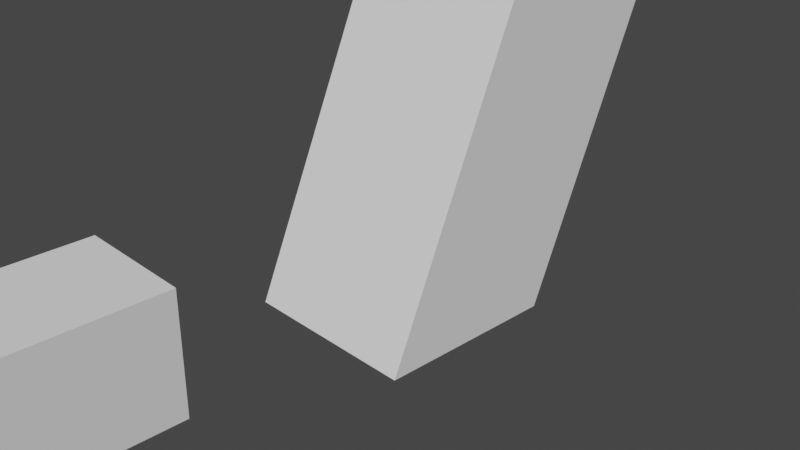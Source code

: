 # Source: k_-huruf.blend  (saved by Blender 3.5.10; exported with 4.5.12 LTS)
import bpy
from mathutils import Matrix  # noqa: F401  (used for matrix-valued properties, if any)

bpy.ops.wm.read_factory_settings(use_empty=True)
scene = bpy.context.scene
scene.name = 'Scene'

# ---- collections
col_collection = bpy.data.collections.new('Collection'); scene.collection.children.link(col_collection)

# ---- materials (node trees are filled in below, after node groups)
mat_material_003 = bpy.data.materials.new('Material.003')
mat_material_003.use_transparent_shadow = False
mat_material_003.specular_intensity = 0.4388
mat_material_004 = bpy.data.materials.new('Material.004')
mat_material_004.use_transparent_shadow = False
mat_material_001 = bpy.data.materials.new('Material.001')
mat_material_001.use_transparent_shadow = False

# ---- material node trees
mat_material_004.use_nodes = True; mat_material_004.node_tree.nodes.clear()
_N = mat_material_004.node_tree.nodes; _L = mat_material_004.node_tree.links
n0 = _N.new('ShaderNodeBsdfPrincipled'); n0.name = 'Principled BSDF'; n0.location = (10, 300)
n0.distribution = 'GGX'
n0.subsurface_method = 'RANDOM_WALK_SKIN'
n0.inputs[3].default_value = 1.45
n0.inputs[27].default_value = (0.0, 0.0, 0.0, 1.0)
n0.inputs[28].default_value = 1.0
n1 = _N.new('ShaderNodeOutputMaterial'); n1.name = 'Material Output'; n1.location = (300, 300)
_L.new(n0.outputs[0], n1.inputs[0])
n1.is_active_output = True

# ---- world
world_world = bpy.data.worlds.new('World'); scene.world = world_world
world_world.use_nodes = True; world_world.node_tree.nodes.clear()
_N = world_world.node_tree.nodes; _L = world_world.node_tree.links
n0 = _N.new('ShaderNodeOutputWorld'); n0.name = 'World Output'; n0.location = (300, 300)
n1 = _N.new('ShaderNodeBackground'); n1.name = 'Background'; n1.location = (10, 300)
n1.inputs[0].default_value = (0.05088, 0.05088, 0.05088, 1.0)
_L.new(n1.outputs[0], n0.inputs[0])
n0.is_active_output = True
world_world.color = (0.05088, 0.05088, 0.05088)
world_world.use_sun_shadow = False
world_world.sun_shadow_jitter_overblur = 0.0

# ---- cameras
cam_camera = bpy.data.cameras.new('Camera')
cam_camera.clip_end = 100.0
cam_camera.ortho_scale = 7.314

# ---- meshes
me_cube = bpy.data.meshes.new('Cube')
me_cube.from_pydata([(1.0, 10.19, 20.15), (1.0, 1.0, -1.0), (1.0, 8.189, 20.15), (1.0, -1.0, -1.0), (-1.0, 10.19, 20.15), (-1.0, 1.0, -1.0), (-1.0, 8.189, 20.15), (-1.0, -1.0, -1.0), (1.0, 9.262, 18.02), (-1.0, 7.262, 18.02), (1.0, 7.262, 18.02), (-1.0, 9.262, 18.02), (1.0, -1.101, 20.18), (-1.0, -1.101, 20.18), (-1.0, -2.028, 18.05), (1.0, -2.028, 18.05)], [], [(0, 4, 6, 2), (10, 2, 6, 9), (9, 6, 4, 11), (5, 1, 3, 7), (8, 0, 2, 10), (11, 4, 0, 8), (5, 11, 8, 1), (1, 8, 10, 3), (7, 9, 11, 5), (3, 10, 9, 7), (6, 9, 14, 13), (10, 2, 12, 15), (9, 10, 15, 14), (6, 2, 12, 13)])
_uv = me_cube.uv_layers.new(name='UVMap')
_uv.uv.foreach_set('vector', [0.625, 0.5, 0.875, 0.5, 0.875, 0.75, 0.625, 0.75, 0.5998, 0.75, 0.625, 0.75, 0.625, 1.0, 0.5998, 1.0, 0.5998, 0.0, 0.625, 0.0, 0.625, 0.25, 0.5998, 0.25, 0.125, 0.5, 0.375, 0.5, 0.375, 0.75, 0.125, 0.75, 0.5998, 0.5, 0.625, 0.5, 0.625, 0.75, 0.5998, 0.75, 0.5998, 0.25, 0.625, 0.25, 0.625, 0.5, 0.5998, 0.5, 0.375, 0.25, 0.5998, 0.25, 0.5998, 0.5, 0.375, 0.5, 0.375, 0.5, 0.5998, 0.5, 0.5998, 0.75, 0.375, 0.75, 0.375, 0.0, 0.5998, 0.0, 0.5998, 0.25, 0.375, 0.25, 0.375, 0.75, 0.5998, 0.75, 0.5998, 1.0, 0.375, 1.0, 0.625, 1.0, 0.5998, 1.0, 0.5998, 1.0, 0.625, 1.0, 0.5998, 0.75, 0.625, 0.75, 0.625, 0.75, 0.5998, 0.75, 0.5998, 1.0, 0.5998, 0.75, 0.5998, 0.75, 0.5998, 1.0, 0.875, 0.75, 0.625, 0.75, 0.625, 0.75, 0.875, 0.75])
me_cube.materials.append(mat_material_003)
me_cube.use_mirror_vertex_groups = False
me_cube.update()
me_cube_001 = bpy.data.meshes.new('Cube.001')
me_cube_001.from_pydata([(1.0, 10.19, 20.15), (1.0, 1.0, -1.0), (1.0, 8.189, 20.15), (1.0, -1.0, -1.0), (-1.0, 10.19, 20.15), (-1.0, 1.0, -1.0), (-1.0, 8.189, 20.15), (-1.0, -1.0, -1.0), (1.0, 9.262, 18.02), (-1.0, 7.262, 18.02), (1.0, 7.262, 18.02), (-1.0, 9.262, 18.02), (1.0, -1.101, 20.18), (-1.0, -1.101, 20.18), (-1.0, -2.028, 18.05), (1.0, -2.028, 18.05)], [], [(0, 4, 6, 2), (10, 2, 6, 9), (9, 6, 4, 11), (5, 1, 3, 7), (8, 0, 2, 10), (11, 4, 0, 8), (5, 11, 8, 1), (1, 8, 10, 3), (7, 9, 11, 5), (3, 10, 9, 7), (6, 9, 14, 13), (10, 2, 12, 15), (9, 10, 15, 14), (6, 2, 12, 13)])
_uv = me_cube_001.uv_layers.new(name='UVMap')
_uv.uv.foreach_set('vector', [0.625, 0.5, 0.875, 0.5, 0.875, 0.75, 0.625, 0.75, 0.5998, 0.75, 0.625, 0.75, 0.625, 1.0, 0.5998, 1.0, 0.5998, 0.0, 0.625, 0.0, 0.625, 0.25, 0.5998, 0.25, 0.125, 0.5, 0.375, 0.5, 0.375, 0.75, 0.125, 0.75, 0.5998, 0.5, 0.625, 0.5, 0.625, 0.75, 0.5998, 0.75, 0.5998, 0.25, 0.625, 0.25, 0.625, 0.5, 0.5998, 0.5, 0.375, 0.25, 0.5998, 0.25, 0.5998, 0.5, 0.375, 0.5, 0.375, 0.5, 0.5998, 0.5, 0.5998, 0.75, 0.375, 0.75, 0.375, 0.0, 0.5998, 0.0, 0.5998, 0.25, 0.375, 0.25, 0.375, 0.75, 0.5998, 0.75, 0.5998, 1.0, 0.375, 1.0, 0.625, 1.0, 0.5998, 1.0, 0.5998, 1.0, 0.625, 1.0, 0.5998, 0.75, 0.625, 0.75, 0.625, 0.75, 0.5998, 0.75, 0.5998, 1.0, 0.5998, 0.75, 0.5998, 0.75, 0.5998, 1.0, 0.875, 0.75, 0.625, 0.75, 0.625, 0.75, 0.875, 0.75])
me_cube_001.materials.append(mat_material_004)
me_cube_001.use_mirror_vertex_groups = False
me_cube_001.update()
me_cube_002 = bpy.data.meshes.new('Cube.002')
me_cube_002.from_pydata([(-1.0, -8.793, -1.0), (-1.0, -8.793, 1.0), (-1.0, 1.0, -1.0), (-1.0, 1.0, 1.0), (1.0, -8.793, -1.0), (1.0, -8.793, 1.0), (1.0, 1.0, -1.0), (1.0, 1.0, 1.0), (-1.0, -8.793, -1.0), (-1.0, -8.793, 1.0), (-1.0, 1.0, -1.0), (-1.0, 1.0, 1.0), (1.0, -8.793, -1.0), (1.0, -8.793, 1.0), (1.0, 1.0, -1.0), (1.0, 1.0, 1.0), (-1.0, -6.898, -1.0), (-1.0, -6.898, 1.0), (1.0, -6.898, -1.0), (1.0, -6.898, 1.0), (-1.0, -0.9772, 10.01), (1.0, -0.9772, 10.01), (-1.0, -0.9772, 10.01), (1.0, -0.9772, 10.01), (-1.0, 0.9172, 10.01), (1.0, 0.9172, 10.01), (1.0, -2.348, 6.244), (-1.0, -2.348, 6.244), (1.0, -3.292, 5.156), (-1.0, -3.292, 5.156), (1.0, -2.348, 6.244), (-1.0, -2.348, 6.244), (1.0, -3.292, 5.156), (-1.0, -3.292, 5.156), (1.0, 1.604, 6.18), (-1.0, 1.604, 6.18), (1.0, 0.6603, 5.092), (-1.0, 0.6603, 5.092), (-0.9044, -8.223, 7.881), (-0.9044, -8.223, 9.881), (-0.9044, -0.9555, 7.881), (-0.9044, 0.7761, 9.881), (1.096, -8.223, 7.881), (1.096, -8.223, 9.881), (1.096, -0.9555, 7.881), (1.096, 0.7761, 9.881)], [(0, 8), (2, 10), (3, 11), (4, 12), (6, 14), (7, 15)], [(16, 17, 3, 2), (2, 3, 7, 6), (18, 19, 5, 4), (4, 5, 1, 0), (16, 18, 4, 0), (19, 17, 1, 5), (7, 3, 17, 19), (2, 6, 18, 16), (6, 7, 19, 18), (0, 1, 17, 16), (13, 5, 21, 23), (26, 27, 24, 25), (9, 1, 20, 22), (5, 1, 20, 21), (17, 1, 20, 24, 27, 29), (19, 5, 21, 25, 26, 28), (28, 29, 27, 26), (19, 17, 29, 28), (28, 29, 33, 32), (28, 26, 30, 32), (29, 27, 31, 33), (26, 27, 31, 30), (32, 33, 37, 36), (30, 31, 35, 34), (32, 30, 34, 36), (33, 31, 35, 37), (38, 39, 41, 40), (40, 41, 45, 44), (44, 45, 43, 42), (42, 43, 39, 38), (40, 44, 42, 38), (45, 41, 39, 43)])
_uv = me_cube_002.uv_layers.new(name='UVMap')
_uv.uv.foreach_set('vector', [0.375, 0.04836, 0.625, 0.04836, 0.625, 0.25, 0.375, 0.25, 0.375, 0.25, 0.625, 0.25, 0.625, 0.5, 0.375, 0.5, 0.375, 0.7016, 0.625, 0.7016, 0.625, 0.75, 0.375, 0.75, 0.375, 0.75, 0.625, 0.75, 0.625, 1.0, 0.375, 1.0, 0.125, 0.7016, 0.375, 0.7016, 0.375, 0.75, 0.125, 0.75, 0.625, 0.7016, 0.875, 0.7016, 0.875, 0.75, 0.625, 0.75, 0.625, 0.5, 0.875, 0.5, 0.875, 0.7016, 0.625, 0.7016, 0.125, 0.5, 0.375, 0.5, 0.375, 0.7016, 0.125, 0.7016, 0.375, 0.5, 0.625, 0.5, 0.625, 0.7016, 0.375, 0.7016, 0.375, 0.0, 0.625, 0.0, 0.625, 0.04836, 0.375, 0.04836, 0.0, 0.0, 0.0, 0.0, 0.0, 0.0, 0.0, 0.0, 0.625, 0.7016, 0.875, 0.7016, 0.875, 0.7016, 0.625, 0.7016, 0.0, 0.0, 0.0, 0.0, 0.0, 0.0, 0.0, 0.0, 0.625, 0.75, 0.625, 1.0, 0.625, 1.0, 0.625, 0.75, 0.875, 0.7016, 0.875, 0.75, 0.875, 0.75, 0.875, 0.7016, 0.875, 0.7016, 0.875, 0.7016, 0.625, 0.7016, 0.625, 0.75, 0.625, 0.75, 0.625, 0.7016, 0.625, 0.7016, 0.625, 0.7016, 0.625, 0.7016, 0.875, 0.7016, 0.875, 0.7016, 0.625, 0.7016, 0.625, 0.7016, 0.875, 0.7016, 0.875, 0.7016, 0.625, 0.7016, 0.625, 0.7016, 0.875, 0.7016, 0.875, 0.7016, 0.625, 0.7016, 0.625, 0.7016, 0.625, 0.7016, 0.625, 0.7016, 0.625, 0.7016, 0.875, 0.7016, 0.875, 0.7016, 0.875, 0.7016, 0.875, 0.7016, 0.625, 0.7016, 0.875, 0.7016, 0.875, 0.7016, 0.625, 0.7016, 0.625, 0.7016, 0.875, 0.7016, 0.875, 0.7016, 0.625, 0.7016, 0.625, 0.7016, 0.875, 0.7016, 0.875, 0.7016, 0.625, 0.7016, 0.625, 0.7016, 0.625, 0.7016, 0.625, 0.7016, 0.625, 0.7016, 0.875, 0.7016, 0.875, 0.7016, 0.875, 0.7016, 0.875, 0.7016, 0.375, 0.0, 0.625, 0.0, 0.625, 0.25, 0.375, 0.25, 0.375, 0.25, 0.625, 0.25, 0.625, 0.5, 0.375, 0.5, 0.375, 0.5, 0.625, 0.5, 0.625, 0.75, 0.375, 0.75, 0.375, 0.75, 0.625, 0.75, 0.625, 1.0, 0.375, 1.0, 0.125, 0.5, 0.375, 0.5, 0.375, 0.75, 0.125, 0.75, 0.625, 0.5, 0.875, 0.5, 0.875, 0.75, 0.625, 0.75])
me_cube_002.materials.append(mat_material_001)
me_cube_002.update()

# ---- objects
ob_cube = bpy.data.objects.new('Cube', me_cube)
ob_camera = bpy.data.objects.new('Camera', cam_camera)
ob_cube_001 = bpy.data.objects.new('Cube.001', me_cube_001)
ob_cube_002 = bpy.data.objects.new('Cube.002', me_cube_002)

# ---- transforms, parenting, visibility, modifiers, constraints
ob_cube.location = (0.0, 0.0, 0.0)
ob_cube.lock_rotations_4d = False
ob_cube.empty_display_type = 'ARROWS'
ob_cube.lineart.crease_threshold = 0.0
ob_camera.location = (7.359, -6.926, 4.958)
ob_camera.rotation_euler = (1.109, 0.0, 0.8149)
ob_camera.lock_rotations_4d = False
ob_camera.empty_display_type = 'ARROWS'
ob_camera.color = (0.0, 0.0, 0.0, 0.0)
ob_camera.display_type = 'WIRE'
ob_camera.lineart.crease_threshold = 0.0
ob_cube_001.location = (0.0, 12.74, 0.0)
ob_cube_001.lock_rotations_4d = False
ob_cube_001.empty_display_type = 'ARROWS'
ob_cube_001.lineart.crease_threshold = 0.0
ob_cube_002.location = (0.0, -3.627, 0.0)
ob_cube_002.scale = (0.6275, 0.6275, 0.6275)

# ---- collection membership
col_collection.objects.link(ob_cube)
col_collection.objects.link(ob_camera)
col_collection.objects.link(ob_cube_001)
col_collection.objects.link(ob_cube_002)

# ---- scene / render settings (as saved in the file)
scene.camera = ob_camera
scene.frame_start = 1; scene.frame_end = 250; scene.frame_set(0)
scene.render.engine = 'BLENDER_EEVEE_NEXT'
scene.cycles.sampling_pattern = 'TABULATED_SOBOL'
scene.view_settings.view_transform = 'Filmic'
bpy.context.view_layer.update()

# ---- added for rendering (the .blend has no usable light): sun
light_auto_sun = bpy.data.lights.new('AutoSun', 'SUN')
light_auto_sun.energy = 3.0
light_auto_sun.angle = 0.0523599
ob_auto_sun = bpy.data.objects.new('AutoSun', light_auto_sun)
scene.collection.objects.link(ob_auto_sun)
ob_auto_sun.rotation_euler = (0.872665, 0.174533, 0.523599)
bpy.context.view_layer.update()
